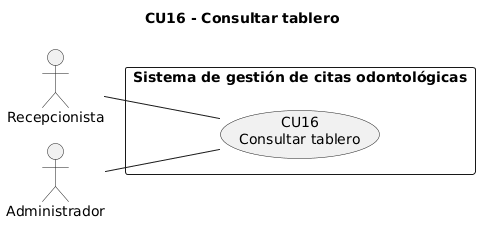

The diagram above was rendered by PlantUML. Its source (embedded in the PNG):
@startuml CU16_Consultar_tablero
!pragma layout smetana
title CU16 - Consultar tablero
left to right direction
skinparam packageStyle rectangle
actor "Recepcionista" as Recepcionista
actor "Administrador" as Administrador
rectangle "Sistema de gestión de citas odontológicas" {
  usecase "CU16\nConsultar tablero" as CU16
}
Recepcionista -- CU16
Administrador -- CU16
@enduml